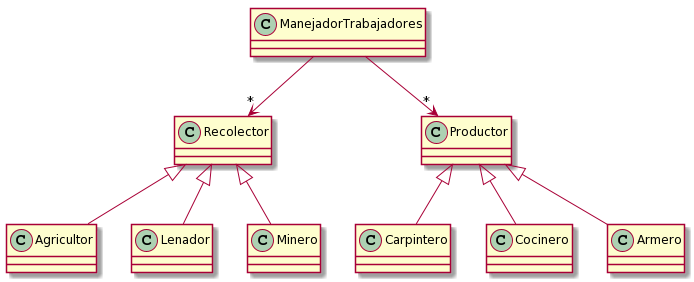

The diagram above was rendered by PlantUML. Its source (embedded in the PNG):
@startuml
ManejadorTrabajadores --> "*" Recolector
ManejadorTrabajadores --> "*" Productor
Recolector <|-- Agricultor
Recolector <|-- Lenador
Recolector <|-- Minero
Productor <|-- Carpintero
Productor <|-- Cocinero
Productor <|-- Armero
@enduml